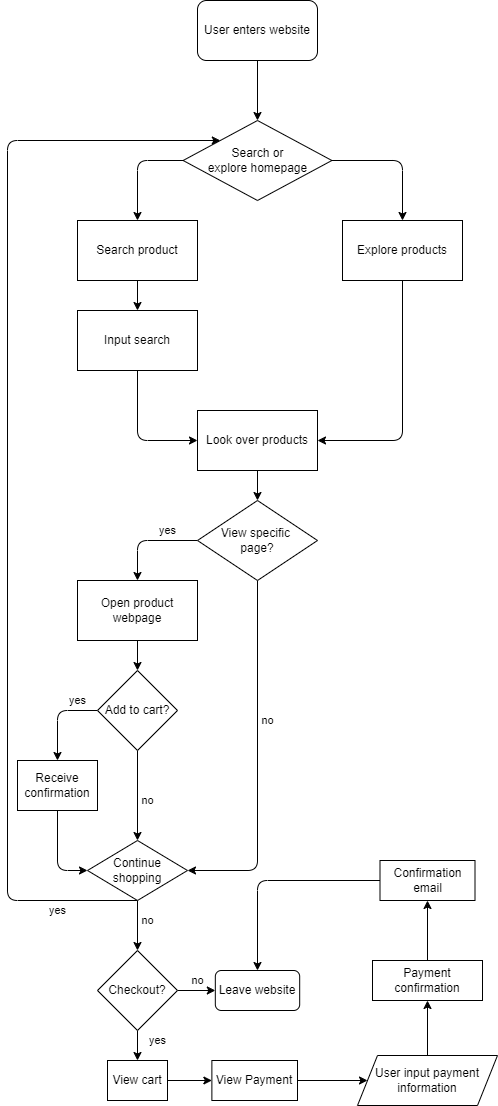

The diagram above was exported from draw.io. Its source (the exported page's mxGraphModel, read from the mxfile embedded in the PNG):
<mxGraphModel dx="517" dy="558" grid="1" gridSize="10" guides="1" tooltips="1" connect="1" arrows="1" fold="1" page="1" pageScale="1" pageWidth="850" pageHeight="2000" math="0" shadow="0">
  <root>
    <mxCell id="0" />
    <mxCell id="1" parent="0" />
    <mxCell id="4" style="edgeStyle=none;html=1;exitX=0.5;exitY=1;exitDx=0;exitDy=0;entryX=0.5;entryY=0;entryDx=0;entryDy=0;" parent="1" source="2" edge="1">
      <mxGeometry relative="1" as="geometry">
        <mxPoint x="280" y="300" as="targetPoint" />
      </mxGeometry>
    </mxCell>
    <mxCell id="2" value="User enters website" style="rounded=1;whiteSpace=wrap;html=1;" parent="1" vertex="1">
      <mxGeometry x="220" y="180" width="120" height="60" as="geometry" />
    </mxCell>
    <mxCell id="16" style="edgeStyle=none;html=1;exitX=0;exitY=0.5;exitDx=0;exitDy=0;entryX=0.5;entryY=0;entryDx=0;entryDy=0;" parent="1" source="14" target="15" edge="1">
      <mxGeometry relative="1" as="geometry">
        <mxPoint x="150" y="340" as="targetPoint" />
        <Array as="points">
          <mxPoint x="160" y="340" />
        </Array>
      </mxGeometry>
    </mxCell>
    <mxCell id="22" style="edgeStyle=none;html=1;exitX=1;exitY=0.5;exitDx=0;exitDy=0;entryX=0.5;entryY=0;entryDx=0;entryDy=0;" parent="1" source="14" target="20" edge="1">
      <mxGeometry relative="1" as="geometry">
        <Array as="points">
          <mxPoint x="425" y="340" />
        </Array>
      </mxGeometry>
    </mxCell>
    <mxCell id="14" value="Search or &lt;br&gt;explore homepage" style="rhombus;whiteSpace=wrap;html=1;" parent="1" vertex="1">
      <mxGeometry x="205.63" y="300" width="148.75" height="80" as="geometry" />
    </mxCell>
    <mxCell id="18" style="edgeStyle=none;html=1;exitX=0.5;exitY=1;exitDx=0;exitDy=0;entryX=0.5;entryY=0;entryDx=0;entryDy=0;" parent="1" source="15" target="17" edge="1">
      <mxGeometry relative="1" as="geometry" />
    </mxCell>
    <mxCell id="15" value="Search product" style="rounded=0;whiteSpace=wrap;html=1;" parent="1" vertex="1">
      <mxGeometry x="100" y="400" width="120" height="60" as="geometry" />
    </mxCell>
    <mxCell id="23" style="edgeStyle=none;html=1;exitX=0.5;exitY=1;exitDx=0;exitDy=0;entryX=0;entryY=0.5;entryDx=0;entryDy=0;" parent="1" source="17" edge="1">
      <mxGeometry relative="1" as="geometry">
        <mxPoint x="220" y="620" as="targetPoint" />
        <Array as="points">
          <mxPoint x="160" y="620" />
        </Array>
      </mxGeometry>
    </mxCell>
    <mxCell id="17" value="Input search" style="rounded=0;whiteSpace=wrap;html=1;" parent="1" vertex="1">
      <mxGeometry x="100" y="490" width="120" height="60" as="geometry" />
    </mxCell>
    <mxCell id="24" style="edgeStyle=none;html=1;exitX=0.5;exitY=1;exitDx=0;exitDy=0;entryX=1;entryY=0.5;entryDx=0;entryDy=0;" parent="1" source="20" edge="1">
      <mxGeometry relative="1" as="geometry">
        <mxPoint x="340" y="620" as="targetPoint" />
        <Array as="points">
          <mxPoint x="425" y="620" />
        </Array>
      </mxGeometry>
    </mxCell>
    <mxCell id="20" value="Explore products" style="rounded=0;whiteSpace=wrap;html=1;" parent="1" vertex="1">
      <mxGeometry x="365" y="400" width="120" height="60" as="geometry" />
    </mxCell>
    <mxCell id="29" value="yes" style="edgeStyle=none;html=1;exitX=0;exitY=0.5;exitDx=0;exitDy=0;entryX=0.5;entryY=0;entryDx=0;entryDy=0;" parent="1" source="25" edge="1">
      <mxGeometry x="-0.4" y="-10" relative="1" as="geometry">
        <mxPoint x="160" y="760" as="targetPoint" />
        <Array as="points">
          <mxPoint x="160" y="720" />
        </Array>
        <mxPoint as="offset" />
      </mxGeometry>
    </mxCell>
    <mxCell id="40" value="no" style="edgeStyle=none;html=1;exitX=0.5;exitY=1;exitDx=0;exitDy=0;entryX=1;entryY=0.5;entryDx=0;entryDy=0;" parent="1" source="25" target="38" edge="1">
      <mxGeometry x="-0.2222" y="10" relative="1" as="geometry">
        <Array as="points">
          <mxPoint x="280" y="1050" />
        </Array>
        <mxPoint as="offset" />
      </mxGeometry>
    </mxCell>
    <mxCell id="25" value="View specific&amp;nbsp;&lt;div&gt;page?&lt;/div&gt;" style="rhombus;whiteSpace=wrap;html=1;" parent="1" vertex="1">
      <mxGeometry x="220" y="680" width="120" height="80" as="geometry" />
    </mxCell>
    <mxCell id="27" style="edgeStyle=none;html=1;exitX=0.5;exitY=1;exitDx=0;exitDy=0;entryX=0.5;entryY=0;entryDx=0;entryDy=0;" parent="1" source="26" target="25" edge="1">
      <mxGeometry relative="1" as="geometry" />
    </mxCell>
    <mxCell id="26" value="Look over products" style="rounded=0;whiteSpace=wrap;html=1;" parent="1" vertex="1">
      <mxGeometry x="220" y="590" width="120" height="60" as="geometry" />
    </mxCell>
    <mxCell id="32" style="edgeStyle=none;html=1;exitX=0.5;exitY=1;exitDx=0;exitDy=0;entryX=0.5;entryY=0;entryDx=0;entryDy=0;" parent="1" source="30" target="31" edge="1">
      <mxGeometry relative="1" as="geometry" />
    </mxCell>
    <mxCell id="30" value="Open product webpage" style="rounded=0;whiteSpace=wrap;html=1;" parent="1" vertex="1">
      <mxGeometry x="100" y="760" width="120" height="60" as="geometry" />
    </mxCell>
    <mxCell id="34" value="yes" style="edgeStyle=none;html=1;exitX=0;exitY=0.5;exitDx=0;exitDy=0;entryX=0.5;entryY=0;entryDx=0;entryDy=0;" parent="1" source="31" target="33" edge="1">
      <mxGeometry x="-0.5556" y="-10" relative="1" as="geometry">
        <Array as="points">
          <mxPoint x="80" y="890" />
        </Array>
        <mxPoint as="offset" />
      </mxGeometry>
    </mxCell>
    <mxCell id="37" value="no" style="edgeStyle=none;html=1;exitX=0.5;exitY=1;exitDx=0;exitDy=0;entryX=0.5;entryY=0;entryDx=0;entryDy=0;" parent="1" source="31" edge="1">
      <mxGeometry x="0.1111" y="10" relative="1" as="geometry">
        <mxPoint x="160" y="1020" as="targetPoint" />
        <mxPoint as="offset" />
      </mxGeometry>
    </mxCell>
    <mxCell id="31" value="Add to cart?" style="rhombus;whiteSpace=wrap;html=1;" parent="1" vertex="1">
      <mxGeometry x="120" y="850" width="80" height="80" as="geometry" />
    </mxCell>
    <mxCell id="36" style="edgeStyle=none;html=1;exitX=0.5;exitY=1;exitDx=0;exitDy=0;entryX=0;entryY=0.5;entryDx=0;entryDy=0;" parent="1" source="33" target="38" edge="1">
      <mxGeometry relative="1" as="geometry">
        <mxPoint x="110" y="1040" as="targetPoint" />
        <Array as="points">
          <mxPoint x="80" y="1050" />
        </Array>
      </mxGeometry>
    </mxCell>
    <mxCell id="33" value="Receive confirmation" style="rounded=0;whiteSpace=wrap;html=1;" parent="1" vertex="1">
      <mxGeometry x="40" y="940" width="80" height="50" as="geometry" />
    </mxCell>
    <mxCell id="39" style="edgeStyle=none;html=1;exitX=0.5;exitY=1;exitDx=0;exitDy=0;" parent="1" source="38" edge="1">
      <mxGeometry relative="1" as="geometry">
        <mxPoint x="160.33333333333337" y="1080" as="targetPoint" />
      </mxGeometry>
    </mxCell>
    <mxCell id="41" value="yes" style="edgeStyle=none;html=1;exitX=0.5;exitY=1;exitDx=0;exitDy=0;entryX=0;entryY=0;entryDx=0;entryDy=0;" parent="1" source="38" target="14" edge="1">
      <mxGeometry x="-0.8549" y="10" relative="1" as="geometry">
        <mxPoint x="350" y="510" as="targetPoint" />
        <Array as="points">
          <mxPoint x="30" y="1080" />
          <mxPoint x="30" y="320" />
        </Array>
        <mxPoint as="offset" />
      </mxGeometry>
    </mxCell>
    <mxCell id="43" value="no" style="edgeStyle=none;html=1;exitX=0.5;exitY=1;exitDx=0;exitDy=0;entryX=0.5;entryY=0;entryDx=0;entryDy=0;" parent="1" source="38" target="42" edge="1">
      <mxGeometry x="-0.2" y="10" relative="1" as="geometry">
        <mxPoint as="offset" />
      </mxGeometry>
    </mxCell>
    <mxCell id="38" value="Continue shopping" style="rhombus;whiteSpace=wrap;html=1;" parent="1" vertex="1">
      <mxGeometry x="110" y="1020" width="100" height="60" as="geometry" />
    </mxCell>
    <mxCell id="46" value="no" style="edgeStyle=none;html=1;exitX=1;exitY=0.5;exitDx=0;exitDy=0;entryX=0;entryY=0.5;entryDx=0;entryDy=0;" parent="1" source="42" target="45" edge="1">
      <mxGeometry x="0.0576" y="10" relative="1" as="geometry">
        <mxPoint as="offset" />
      </mxGeometry>
    </mxCell>
    <mxCell id="48" value="yes" style="edgeStyle=none;html=1;exitX=0.5;exitY=1;exitDx=0;exitDy=0;entryX=0.5;entryY=0;entryDx=0;entryDy=0;" parent="1" source="42" target="47" edge="1">
      <mxGeometry x="-0.3333" y="20" relative="1" as="geometry">
        <mxPoint as="offset" />
      </mxGeometry>
    </mxCell>
    <mxCell id="42" value="Checkout?" style="rhombus;whiteSpace=wrap;html=1;" parent="1" vertex="1">
      <mxGeometry x="120" y="1130" width="80" height="80" as="geometry" />
    </mxCell>
    <mxCell id="45" value="Leave website" style="rounded=1;whiteSpace=wrap;html=1;" parent="1" vertex="1">
      <mxGeometry x="237.82" y="1150" width="84.37" height="40" as="geometry" />
    </mxCell>
    <mxCell id="50" style="edgeStyle=none;html=1;exitX=1;exitY=0.5;exitDx=0;exitDy=0;entryX=0;entryY=0.5;entryDx=0;entryDy=0;" parent="1" source="47" target="49" edge="1">
      <mxGeometry relative="1" as="geometry" />
    </mxCell>
    <mxCell id="47" value="View cart" style="rounded=0;whiteSpace=wrap;html=1;" parent="1" vertex="1">
      <mxGeometry x="130" y="1240" width="60" height="40" as="geometry" />
    </mxCell>
    <mxCell id="52" style="edgeStyle=none;html=1;exitX=1;exitY=0.5;exitDx=0;exitDy=0;entryX=0;entryY=0.5;entryDx=0;entryDy=0;" parent="1" source="49" target="51" edge="1">
      <mxGeometry relative="1" as="geometry" />
    </mxCell>
    <mxCell id="49" value="View Payment" style="rounded=0;whiteSpace=wrap;html=1;" parent="1" vertex="1">
      <mxGeometry x="234.38" y="1240" width="85.62" height="40" as="geometry" />
    </mxCell>
    <mxCell id="54" style="edgeStyle=none;html=1;exitX=0.5;exitY=0;exitDx=0;exitDy=0;entryX=0.5;entryY=1;entryDx=0;entryDy=0;" parent="1" source="51" target="53" edge="1">
      <mxGeometry relative="1" as="geometry" />
    </mxCell>
    <mxCell id="51" value="User input payment information" style="shape=parallelogram;perimeter=parallelogramPerimeter;whiteSpace=wrap;html=1;fixedSize=1;" parent="1" vertex="1">
      <mxGeometry x="380" y="1235" width="140" height="50" as="geometry" />
    </mxCell>
    <mxCell id="56" style="edgeStyle=none;html=1;exitX=0.5;exitY=0;exitDx=0;exitDy=0;" parent="1" source="53" target="55" edge="1">
      <mxGeometry relative="1" as="geometry" />
    </mxCell>
    <mxCell id="53" value="Payment confirmation" style="rounded=0;whiteSpace=wrap;html=1;" parent="1" vertex="1">
      <mxGeometry x="395" y="1140" width="110" height="40" as="geometry" />
    </mxCell>
    <mxCell id="57" style="edgeStyle=none;html=1;exitX=0;exitY=0.5;exitDx=0;exitDy=0;entryX=0.5;entryY=0;entryDx=0;entryDy=0;" parent="1" source="55" target="45" edge="1">
      <mxGeometry relative="1" as="geometry">
        <Array as="points">
          <mxPoint x="280" y="1060" />
        </Array>
      </mxGeometry>
    </mxCell>
    <mxCell id="55" value="Confirmation email" style="rounded=0;whiteSpace=wrap;html=1;" parent="1" vertex="1">
      <mxGeometry x="402.5" y="1040" width="95" height="40" as="geometry" />
    </mxCell>
  </root>
</mxGraphModel>